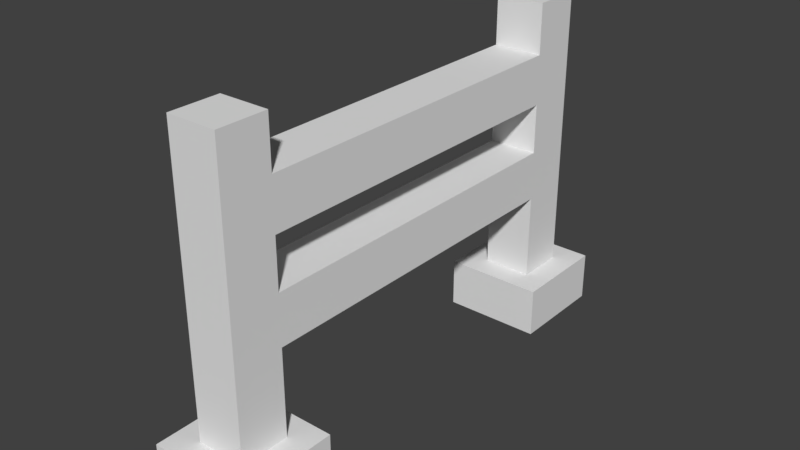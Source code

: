 # Source: barrier.blend  (saved by Blender 2.79.0; exported with 4.5.12 LTS)
import bpy
from mathutils import Matrix  # noqa: F401  (used for matrix-valued properties, if any)

bpy.ops.wm.read_factory_settings(use_empty=True)
scene = bpy.context.scene
scene.name = 'Scene'

# ---- collections
col_collection_1 = bpy.data.collections.new('Collection 1'); scene.collection.children.link(col_collection_1)

# ---- world
world_world = bpy.data.worlds.new('World'); scene.world = world_world
world_world.color = (0.05088, 0.05088, 0.05088)
world_world.use_sun_shadow = False
world_world.sun_shadow_jitter_overblur = 0.0
world_world.cycles.sampling_method = 'MANUAL'

# ---- meshes
me_cube = bpy.data.meshes.new('Cube')
me_cube.from_pydata([(-0.25, -1.25, 0.0008594), (-0.25, -1.25, 0.2509), (-0.25, -0.75, 0.0008594), (-0.25, -0.75, 0.2509), (0.25, -1.25, 0.0008594), (0.25, -1.25, 0.2509), (0.25, -0.75, 0.0008594), (0.25, -0.75, 0.2509), (-0.25, 0.75, 0.0008594), (-0.25, 0.75, 0.2509), (-0.25, 1.25, 0.0008594), (-0.25, 1.25, 0.2509), (0.25, 0.75, 0.0008594), (0.25, 0.75, 0.2509), (0.25, 1.25, 0.0008594), (0.25, 1.25, 0.2509), (-0.125, -1.125, 0.2509), (-0.125, -0.875, 0.2509), (0.125, -0.875, 0.2509), (0.125, -1.125, 0.2509), (-0.125, 0.875, 0.2509), (-0.125, 1.125, 0.2509), (0.125, 1.125, 0.2509), (0.125, 0.875, 0.2509), (-0.125, -1.125, 0.6884), (-0.125, -0.875, 0.6884), (0.125, -0.875, 0.6884), (0.125, -1.125, 0.6884), (-0.125, 0.875, 0.6884), (-0.125, 1.125, 0.6884), (0.125, 1.125, 0.6884), (0.125, 0.875, 0.6884), (-0.125, -1.125, 0.9384), (-0.125, -0.875, 0.9384), (0.125, -0.875, 0.9384), (0.125, -1.125, 0.9384), (-0.125, 0.875, 0.9384), (-0.125, 1.125, 0.9384), (0.125, 1.125, 0.9384), (0.125, 0.875, 0.9384), (-0.125, -1.125, 1.188), (-0.125, -0.875, 1.188), (0.125, -0.875, 1.188), (0.125, -1.125, 1.188), (-0.125, 0.875, 1.188), (-0.125, 1.125, 1.188), (0.125, 1.125, 1.188), (0.125, 0.875, 1.188), (-0.125, -1.125, 1.438), (-0.125, -0.875, 1.438), (0.125, -0.875, 1.438), (0.125, -1.125, 1.438), (-0.125, 0.875, 1.438), (-0.125, 1.125, 1.438), (0.125, 1.125, 1.438), (0.125, 0.875, 1.438), (-0.125, -1.125, 1.688), (-0.125, -0.875, 1.688), (0.125, -0.875, 1.688), (0.125, -1.125, 1.688), (-0.125, 0.875, 1.688), (-0.125, 1.125, 1.688), (0.125, 1.125, 1.688), (0.125, 0.875, 1.688)], [], [(0, 1, 3, 2), (2, 3, 7, 6), (6, 7, 5, 4), (4, 5, 1, 0), (49, 50, 55, 52), (11, 9, 20, 21), (8, 9, 11, 10), (10, 11, 15, 14), (14, 15, 13, 12), (12, 13, 9, 8), (55, 50, 42, 47), (7, 3, 17, 18), (18, 17, 25, 26), (16, 19, 27, 24), (9, 13, 23, 20), (5, 7, 18, 19), (15, 11, 21, 22), (3, 1, 16, 17), (1, 5, 19, 16), (13, 15, 22, 23), (30, 29, 37, 38), (41, 44, 47, 42), (23, 22, 30, 31), (21, 20, 28, 29), (19, 18, 26, 27), (17, 16, 24, 25), (20, 23, 31, 28), (22, 21, 29, 30), (35, 34, 42, 43), (37, 36, 44, 45), (24, 27, 35, 32), (33, 34, 39, 36), (31, 30, 38, 39), (29, 28, 36, 37), (27, 26, 34, 35), (25, 24, 32, 33), (45, 44, 52, 53), (47, 46, 54, 55), (33, 32, 40, 41), (36, 39, 47, 44), (38, 37, 45, 46), (32, 35, 43, 40), (34, 33, 41, 42), (39, 38, 46, 47), (48, 51, 59, 56), (54, 53, 61, 62), (43, 42, 50, 51), (41, 40, 48, 49), (25, 28, 31, 26), (46, 45, 53, 54), (40, 43, 51, 48), (31, 39, 34, 26), (58, 57, 56, 59), (62, 61, 60, 63), (50, 49, 57, 58), (55, 54, 62, 63), (53, 52, 60, 61), (51, 50, 58, 59), (49, 48, 56, 57), (52, 55, 63, 60), (44, 41, 49, 52), (36, 28, 25, 33)])
_uv = me_cube.uv_layers.new(name='UVMap')
_uv.uv.foreach_set('vector', [0.5517, 0.7458, 0.4828, 0.7458, 0.4828, 0.6102, 0.5517, 0.6102, 0.2759, 0.7458, 0.2069, 0.7458, 0.2069, 0.6102, 0.2759, 0.6102, 0.6207, 0.7458, 0.5517, 0.7458, 0.5517, 0.6102, 0.6207, 0.6102, 0.2759, 0.6102, 0.3448, 0.6102, 0.3448, 0.7458, 0.2759, 0.7458, 0.7931, 0.4746, 0.8621, 0.4746, 0.8621, 0.9492, 0.7931, 0.9492, 0.6552, 0.7288, 0.6552, 0.8644, 0.6207, 0.8305, 0.6207, 0.7627, 0.4828, 0.7458, 0.4138, 0.7458, 0.4138, 0.6102, 0.4828, 0.6102, 0.4138, 0.7458, 0.3448, 0.7458, 0.3448, 0.6102, 0.4138, 0.6102, 0.1379, 0.7458, 0.06897, 0.7458, 0.06897, 0.6102, 0.1379, 0.6102, 0.1379, 0.6102, 0.2069, 0.6102, 0.2069, 0.7458, 0.1379, 0.7458, 0.7931, 0.4746, 0.7931, 1.616e-08, 0.8621, 0.0, 0.8621, 0.4746, 0.2759, 0.7458, 0.2759, 0.8814, 0.2414, 0.8475, 0.2414, 0.7797, 0.6897, 0.7288, 0.6207, 0.7288, 0.6207, 0.6102, 0.6897, 0.6102, 1.0, 0.8644, 0.931, 0.8644, 0.931, 0.7458, 1.0, 0.7458, 0.2759, 0.8814, 0.2759, 0.7458, 0.3103, 0.7797, 0.3103, 0.8475, 0.7586, 0.7288, 0.7586, 0.8644, 0.7241, 0.8305, 0.7241, 0.7627, 0.3448, 0.7458, 0.3448, 0.8814, 0.3103, 0.8475, 0.3103, 0.7797, 0.7931, 0.6102, 0.7931, 0.7458, 0.7586, 0.7119, 0.7586, 0.6441, 0.3448, 0.8814, 0.3448, 0.7458, 0.3793, 0.7797, 0.3793, 0.8475, 0.2414, 0.7458, 0.2414, 0.8814, 0.2069, 0.8475, 0.2069, 0.7797, 0.06897, 0.8814, 2.055e-09, 0.8814, 1.233e-08, 0.8136, 0.06897, 0.8136, 0.8621, 0.4746, 0.8621, 0.0, 0.931, 0.0, 0.931, 0.4746, 0.3966, 0.5424, 0.3966, 0.6102, 0.2759, 0.6102, 0.2759, 0.5424, 0.7931, 0.0, 0.7931, 0.0678, 0.6724, 0.0678, 0.6724, 3.233e-08, 0.3966, 0.0, 0.3966, 0.0678, 0.2759, 0.0678, 0.2759, 0.0, 0.7931, 0.5424, 0.7931, 0.6102, 0.6724, 0.6102, 0.6724, 0.5424, 0.7586, 0.7288, 0.6897, 0.7288, 0.6897, 0.6102, 0.7586, 0.6102, 0.06897, 1.0, 0.0, 1.0, 2.055e-09, 0.8814, 0.06897, 0.8814, 0.2069, 3.233e-08, 0.2069, 0.0678, 0.1379, 0.0678, 0.1379, 6.466e-08, 0.6034, 3.233e-08, 0.6034, 0.0678, 0.5345, 0.0678, 0.5345, 3.233e-08, 1.0, 0.7458, 0.931, 0.7458, 0.931, 0.678, 1.0, 0.678, 0.8621, 0.4746, 0.931, 0.4746, 0.931, 0.9492, 0.8621, 0.9492, 0.2759, 0.5424, 0.2759, 0.6102, 0.2069, 0.6102, 0.2069, 0.5424, 0.6724, 3.233e-08, 0.6724, 0.0678, 0.6034, 0.0678, 0.6034, 3.233e-08, 0.2759, 0.0, 0.2759, 0.0678, 0.2069, 0.0678, 0.2069, 3.233e-08, 0.6724, 0.5424, 0.6724, 0.6102, 0.6034, 0.6102, 0.6034, 0.5424, 0.5345, 3.233e-08, 0.5345, 0.0678, 0.4655, 0.0678, 0.4655, 3.233e-08, 0.1379, 0.5424, 0.1379, 0.6102, 0.06897, 0.6102, 0.06897, 0.5424, 0.6034, 0.5424, 0.6034, 0.6102, 0.5345, 0.6102, 0.5345, 0.5424, 0.1379, 0.8136, 0.06897, 0.8136, 0.06897, 0.7458, 0.1379, 0.7458, 0.06897, 0.8136, 1.233e-08, 0.8136, 1.439e-08, 0.7458, 0.06897, 0.7458, 1.0, 0.678, 0.931, 0.678, 0.931, 0.6102, 1.0, 0.6102, 0.7241, 0.7966, 0.6552, 0.7966, 0.6552, 0.7288, 0.7241, 0.7288, 0.2069, 0.5424, 0.2069, 0.6102, 0.1379, 0.6102, 0.1379, 0.5424, 1.0, 0.5424, 0.931, 0.5424, 0.931, 0.4746, 1.0, 0.4746, 0.06897, 0.678, 1.644e-08, 0.678, 1.85e-08, 0.6102, 0.06897, 0.6102, 0.1379, 6.466e-08, 0.1379, 0.0678, 0.06897, 0.0678, 0.06897, 9.698e-08, 0.5345, 0.5424, 0.5345, 0.6102, 0.4655, 0.6102, 0.4655, 0.5424, 0.931, 0.4746, 0.931, 0.0, 1.0, 0.0, 1.0, 0.4746, 0.06897, 0.7458, 1.439e-08, 0.7458, 1.644e-08, 0.678, 0.06897, 0.678, 1.0, 0.6102, 0.931, 0.6102, 0.931, 0.5424, 1.0, 0.5424, 0.2759, 0.5424, 0.2069, 0.5424, 0.2069, 0.0678, 0.2759, 0.0678, 0.4483, 0.8136, 0.3793, 0.8136, 0.3793, 0.7458, 0.4483, 0.7458, 0.2069, 0.8136, 0.1379, 0.8136, 0.1379, 0.7458, 0.2069, 0.7458, 0.5517, 0.8136, 0.4828, 0.8136, 0.4828, 0.7458, 0.5517, 0.7458, 0.06897, 0.5424, 0.06897, 0.6102, 1.973e-07, 0.6102, 2.302e-07, 0.5424, 0.4655, 3.233e-08, 0.4655, 0.0678, 0.3966, 0.0678, 0.3966, 3.233e-08, 0.06897, 9.698e-08, 0.06897, 0.0678, 3.289e-08, 0.0678, 0.0, 1.293e-07, 0.4655, 0.5424, 0.4655, 0.6102, 0.3966, 0.6102, 0.3966, 0.5424, 0.6207, 0.8136, 0.5517, 0.8136, 0.5517, 0.7458, 0.6207, 0.7458, 0.5345, 0.0678, 0.5345, 0.5424, 0.4655, 0.5424, 0.4655, 0.0678, 0.6034, 0.0678, 0.6724, 0.0678, 0.6724, 0.5424, 0.6034, 0.5424])
me_cube.use_remesh_preserve_volume = False
me_cube.use_remesh_preserve_attributes = False
me_cube.use_mirror_vertex_groups = False
me_cube.update()

# ---- objects
ob_cube = bpy.data.objects.new('Cube', me_cube)

# ---- transforms, parenting, visibility, modifiers, constraints
ob_cube.location = (0.0, 0.0, 0.0)
ob_cube.lineart.crease_threshold = 0.0

# ---- collection membership
col_collection_1.objects.link(ob_cube)

# ---- scene / render settings (as saved in the file)
scene.frame_start = 1; scene.frame_end = 250; scene.frame_set(1)
scene.render.engine = 'BLENDER_EEVEE_NEXT'
scene.render.resolution_percentage = 50
scene.render.dither_intensity = 0.0
scene.cycles.use_denoising = False
scene.cycles.samples = 128
scene.cycles.sampling_pattern = 'TABULATED_SOBOL'
scene.cycles.use_adaptive_sampling = False
scene.cycles.use_light_tree = False
scene.cycles.blur_glossy = 0.0
scene.cycles.sample_clamp_indirect = 0.0
scene.view_settings.view_transform = 'Standard'
bpy.context.view_layer.update()

# ---- added for rendering (the .blend has no active camera and no usable light): camera, sun
cam_auto = bpy.data.cameras.new('AutoCamera')
cam_auto.lens = 50.0
cam_auto.sensor_width = 36.0
cam_auto.clip_end = 1000.0
ob_auto_camera = bpy.data.objects.new('AutoCamera', cam_auto)
scene.collection.objects.link(ob_auto_camera)
ob_auto_camera.location = (2.82878, -3.39453, 3.10763)
ob_auto_camera.rotation_euler = (1.09748, -7.21219e-08, 0.694738)
scene.camera = ob_auto_camera
light_auto_sun = bpy.data.lights.new('AutoSun', 'SUN')
light_auto_sun.energy = 3.0
light_auto_sun.angle = 0.0523599
ob_auto_sun = bpy.data.objects.new('AutoSun', light_auto_sun)
scene.collection.objects.link(ob_auto_sun)
ob_auto_sun.rotation_euler = (0.872665, 0.174533, 0.523599)
bpy.context.view_layer.update()
